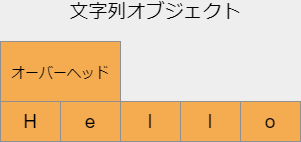

The diagram above was exported from draw.io. Its source (the exported page's mxGraphModel, read from the mxfile embedded in the PNG):
<mxGraphModel dx="565" dy="352" grid="1" gridSize="10" guides="1" tooltips="1" connect="1" arrows="1" fold="1" page="1" pageScale="1" pageWidth="827" pageHeight="1169" background="#EEEEEE" math="0" shadow="0">
  <root>
    <mxCell id="0" />
    <mxCell id="1" parent="0" />
    <mxCell id="2" value="" style="shape=table;html=1;whiteSpace=wrap;startSize=0;container=1;collapsible=0;childLayout=tableLayout;rounded=0;sketch=0;strokeColor=#909090;fillColor=#F5AB50;fontSize=19;fontColor=#000000;" vertex="1" parent="1">
      <mxGeometry x="150" y="280" width="300" height="40" as="geometry" />
    </mxCell>
    <mxCell id="3" value="" style="shape=partialRectangle;html=1;whiteSpace=wrap;collapsible=0;dropTarget=0;pointerEvents=0;fillColor=none;top=0;left=0;bottom=0;right=0;points=[[0,0.5],[1,0.5]];portConstraint=eastwest;fontSize=19;fontColor=#000000;" vertex="1" parent="2">
      <mxGeometry width="300" height="40" as="geometry" />
    </mxCell>
    <mxCell id="16" value="H" style="shape=partialRectangle;html=1;whiteSpace=wrap;connectable=0;fillColor=none;top=0;left=0;bottom=0;right=0;overflow=hidden;fontSize=19;fontColor=#000000;" vertex="1" parent="3">
      <mxGeometry width="60" height="40" as="geometry" />
    </mxCell>
    <mxCell id="15" value="e" style="shape=partialRectangle;html=1;whiteSpace=wrap;connectable=0;fillColor=none;top=0;left=0;bottom=0;right=0;overflow=hidden;fontSize=19;fontColor=#000000;" vertex="1" parent="3">
      <mxGeometry x="60" width="60" height="40" as="geometry" />
    </mxCell>
    <mxCell id="4" value="l" style="shape=partialRectangle;html=1;whiteSpace=wrap;connectable=0;fillColor=none;top=0;left=0;bottom=0;right=0;overflow=hidden;fontSize=19;fontColor=#000000;" vertex="1" parent="3">
      <mxGeometry x="120" width="60" height="40" as="geometry" />
    </mxCell>
    <mxCell id="5" value="l" style="shape=partialRectangle;html=1;whiteSpace=wrap;connectable=0;fillColor=none;top=0;left=0;bottom=0;right=0;overflow=hidden;fontSize=19;fontColor=#000000;" vertex="1" parent="3">
      <mxGeometry x="180" width="60" height="40" as="geometry" />
    </mxCell>
    <mxCell id="6" value="o" style="shape=partialRectangle;html=1;whiteSpace=wrap;connectable=0;fillColor=none;top=0;left=0;bottom=0;right=0;overflow=hidden;fontSize=19;fontColor=#000000;" vertex="1" parent="3">
      <mxGeometry x="240" width="60" height="40" as="geometry" />
    </mxCell>
    <mxCell id="17" value="&lt;font style=&quot;font-size: 14px&quot;&gt;オーバーヘッド&lt;/font&gt;" style="rounded=0;whiteSpace=wrap;html=1;sketch=0;strokeColor=#909090;fillColor=#F5AB50;fontSize=19;fontColor=#000000;" vertex="1" parent="1">
      <mxGeometry x="150" y="220" width="120" height="60" as="geometry" />
    </mxCell>
    <mxCell id="18" value="文字列オブジェクト" style="text;html=1;strokeColor=none;fillColor=none;align=center;verticalAlign=middle;whiteSpace=wrap;rounded=0;sketch=0;fontSize=19;fontColor=#000000;" vertex="1" parent="1">
      <mxGeometry x="210" y="180" width="190" height="20" as="geometry" />
    </mxCell>
  </root>
</mxGraphModel>